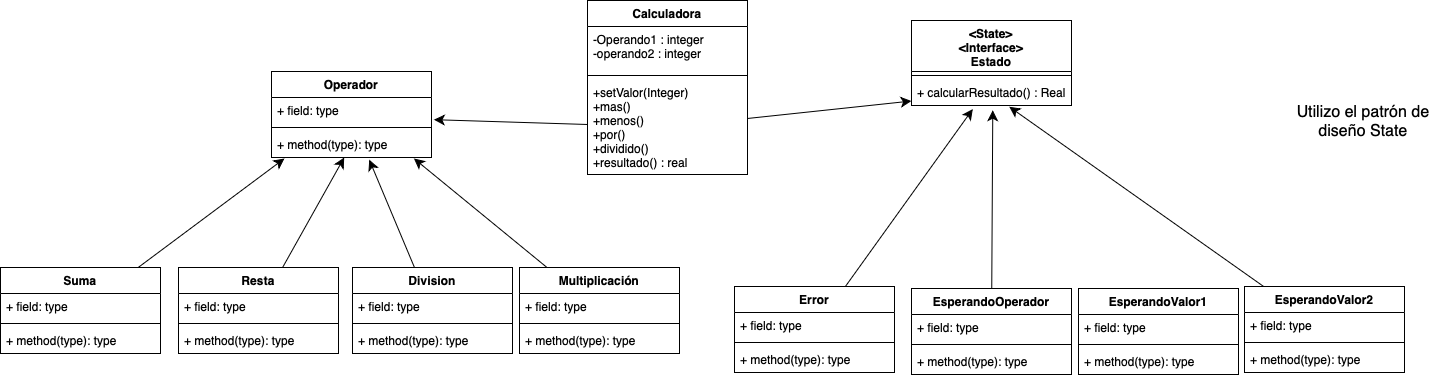

The diagram above was exported from draw.io. Its source (the exported page's mxGraphModel, read from the mxfile embedded in the PNG):
<mxGraphModel dx="2146" dy="1167" grid="0" gridSize="10" guides="1" tooltips="1" connect="1" arrows="1" fold="1" page="0" pageScale="1" pageWidth="827" pageHeight="1169" math="0" shadow="0">
  <root>
    <mxCell id="0" />
    <mxCell id="1" parent="0" />
    <mxCell id="dYngqzmp2feaPm63wPj_-1" value="Calculadora&lt;div&gt;&lt;br&gt;&lt;/div&gt;" style="swimlane;fontStyle=1;align=center;verticalAlign=top;childLayout=stackLayout;horizontal=1;startSize=26;horizontalStack=0;resizeParent=1;resizeParentMax=0;resizeLast=0;collapsible=1;marginBottom=0;whiteSpace=wrap;html=1;" parent="1" vertex="1">
      <mxGeometry x="-232" y="-199" width="160" height="174" as="geometry" />
    </mxCell>
    <mxCell id="dYngqzmp2feaPm63wPj_-2" value="-Operando1 : integer&lt;div&gt;-operando2 : integer&lt;/div&gt;" style="text;strokeColor=none;fillColor=none;align=left;verticalAlign=top;spacingLeft=4;spacingRight=4;overflow=hidden;rotatable=0;points=[[0,0.5],[1,0.5]];portConstraint=eastwest;whiteSpace=wrap;html=1;" parent="dYngqzmp2feaPm63wPj_-1" vertex="1">
      <mxGeometry y="26" width="160" height="45" as="geometry" />
    </mxCell>
    <mxCell id="dYngqzmp2feaPm63wPj_-3" value="" style="line;strokeWidth=1;fillColor=none;align=left;verticalAlign=middle;spacingTop=-1;spacingLeft=3;spacingRight=3;rotatable=0;labelPosition=right;points=[];portConstraint=eastwest;strokeColor=inherit;" parent="dYngqzmp2feaPm63wPj_-1" vertex="1">
      <mxGeometry y="71" width="160" height="8" as="geometry" />
    </mxCell>
    <mxCell id="dYngqzmp2feaPm63wPj_-4" value="+setValor(Integer)&lt;div&gt;+mas()&lt;/div&gt;&lt;div&gt;+menos()&lt;/div&gt;&lt;div&gt;+por()&lt;/div&gt;&lt;div&gt;+dividido()&lt;/div&gt;&lt;div&gt;+resultado() : real&lt;/div&gt;" style="text;strokeColor=none;fillColor=none;align=left;verticalAlign=top;spacingLeft=4;spacingRight=4;overflow=hidden;rotatable=0;points=[[0,0.5],[1,0.5]];portConstraint=eastwest;whiteSpace=wrap;html=1;" parent="dYngqzmp2feaPm63wPj_-1" vertex="1">
      <mxGeometry y="79" width="160" height="95" as="geometry" />
    </mxCell>
    <mxCell id="dYngqzmp2feaPm63wPj_-5" value="&lt;div&gt;&amp;lt;State&amp;gt;&lt;/div&gt;&lt;div&gt;&amp;lt;Interface&amp;gt;&lt;/div&gt;Estado" style="swimlane;fontStyle=1;align=center;verticalAlign=top;childLayout=stackLayout;horizontal=1;startSize=51;horizontalStack=0;resizeParent=1;resizeParentMax=0;resizeLast=0;collapsible=1;marginBottom=0;whiteSpace=wrap;html=1;" parent="1" vertex="1">
      <mxGeometry x="92" y="-179" width="160" height="85" as="geometry" />
    </mxCell>
    <mxCell id="dYngqzmp2feaPm63wPj_-7" value="" style="line;strokeWidth=1;fillColor=none;align=left;verticalAlign=middle;spacingTop=-1;spacingLeft=3;spacingRight=3;rotatable=0;labelPosition=right;points=[];portConstraint=eastwest;strokeColor=inherit;" parent="dYngqzmp2feaPm63wPj_-5" vertex="1">
      <mxGeometry y="51" width="160" height="8" as="geometry" />
    </mxCell>
    <mxCell id="dYngqzmp2feaPm63wPj_-8" value="+ calcularResultado() : Real" style="text;strokeColor=none;fillColor=none;align=left;verticalAlign=top;spacingLeft=4;spacingRight=4;overflow=hidden;rotatable=0;points=[[0,0.5],[1,0.5]];portConstraint=eastwest;whiteSpace=wrap;html=1;" parent="dYngqzmp2feaPm63wPj_-5" vertex="1">
      <mxGeometry y="59" width="160" height="26" as="geometry" />
    </mxCell>
    <mxCell id="dYngqzmp2feaPm63wPj_-30" value="Utilizo el patrón de diseño State" style="text;strokeColor=none;fillColor=none;html=1;align=center;verticalAlign=middle;whiteSpace=wrap;rounded=0;fontSize=16;" parent="1" vertex="1">
      <mxGeometry x="469" y="-124" width="150" height="92" as="geometry" />
    </mxCell>
    <mxCell id="dYngqzmp2feaPm63wPj_-51" style="edgeStyle=none;curved=1;rounded=0;orthogonalLoop=1;jettySize=auto;html=1;fontSize=12;startSize=8;endSize=8;" parent="1" source="dYngqzmp2feaPm63wPj_-4" target="dYngqzmp2feaPm63wPj_-8" edge="1">
      <mxGeometry relative="1" as="geometry" />
    </mxCell>
    <mxCell id="dYngqzmp2feaPm63wPj_-53" value="EsperandoValor2" style="swimlane;fontStyle=1;align=center;verticalAlign=top;childLayout=stackLayout;horizontal=1;startSize=26;horizontalStack=0;resizeParent=1;resizeParentMax=0;resizeLast=0;collapsible=1;marginBottom=0;whiteSpace=wrap;html=1;" parent="1" vertex="1">
      <mxGeometry x="425" y="87" width="160" height="86" as="geometry" />
    </mxCell>
    <mxCell id="dYngqzmp2feaPm63wPj_-54" value="+ field: type" style="text;strokeColor=none;fillColor=none;align=left;verticalAlign=top;spacingLeft=4;spacingRight=4;overflow=hidden;rotatable=0;points=[[0,0.5],[1,0.5]];portConstraint=eastwest;whiteSpace=wrap;html=1;" parent="dYngqzmp2feaPm63wPj_-53" vertex="1">
      <mxGeometry y="26" width="160" height="26" as="geometry" />
    </mxCell>
    <mxCell id="dYngqzmp2feaPm63wPj_-55" value="" style="line;strokeWidth=1;fillColor=none;align=left;verticalAlign=middle;spacingTop=-1;spacingLeft=3;spacingRight=3;rotatable=0;labelPosition=right;points=[];portConstraint=eastwest;strokeColor=inherit;" parent="dYngqzmp2feaPm63wPj_-53" vertex="1">
      <mxGeometry y="52" width="160" height="8" as="geometry" />
    </mxCell>
    <mxCell id="dYngqzmp2feaPm63wPj_-56" value="+ method(type): type" style="text;strokeColor=none;fillColor=none;align=left;verticalAlign=top;spacingLeft=4;spacingRight=4;overflow=hidden;rotatable=0;points=[[0,0.5],[1,0.5]];portConstraint=eastwest;whiteSpace=wrap;html=1;" parent="dYngqzmp2feaPm63wPj_-53" vertex="1">
      <mxGeometry y="60" width="160" height="26" as="geometry" />
    </mxCell>
    <mxCell id="dYngqzmp2feaPm63wPj_-57" value="EsperandoOperador" style="swimlane;fontStyle=1;align=center;verticalAlign=top;childLayout=stackLayout;horizontal=1;startSize=26;horizontalStack=0;resizeParent=1;resizeParentMax=0;resizeLast=0;collapsible=1;marginBottom=0;whiteSpace=wrap;html=1;" parent="1" vertex="1">
      <mxGeometry x="92" y="89" width="160" height="86" as="geometry" />
    </mxCell>
    <mxCell id="dYngqzmp2feaPm63wPj_-58" value="+ field: type" style="text;strokeColor=none;fillColor=none;align=left;verticalAlign=top;spacingLeft=4;spacingRight=4;overflow=hidden;rotatable=0;points=[[0,0.5],[1,0.5]];portConstraint=eastwest;whiteSpace=wrap;html=1;" parent="dYngqzmp2feaPm63wPj_-57" vertex="1">
      <mxGeometry y="26" width="160" height="26" as="geometry" />
    </mxCell>
    <mxCell id="dYngqzmp2feaPm63wPj_-59" value="" style="line;strokeWidth=1;fillColor=none;align=left;verticalAlign=middle;spacingTop=-1;spacingLeft=3;spacingRight=3;rotatable=0;labelPosition=right;points=[];portConstraint=eastwest;strokeColor=inherit;" parent="dYngqzmp2feaPm63wPj_-57" vertex="1">
      <mxGeometry y="52" width="160" height="8" as="geometry" />
    </mxCell>
    <mxCell id="dYngqzmp2feaPm63wPj_-60" value="+ method(type): type" style="text;strokeColor=none;fillColor=none;align=left;verticalAlign=top;spacingLeft=4;spacingRight=4;overflow=hidden;rotatable=0;points=[[0,0.5],[1,0.5]];portConstraint=eastwest;whiteSpace=wrap;html=1;" parent="dYngqzmp2feaPm63wPj_-57" vertex="1">
      <mxGeometry y="60" width="160" height="26" as="geometry" />
    </mxCell>
    <mxCell id="dYngqzmp2feaPm63wPj_-61" value="Error" style="swimlane;fontStyle=1;align=center;verticalAlign=top;childLayout=stackLayout;horizontal=1;startSize=26;horizontalStack=0;resizeParent=1;resizeParentMax=0;resizeLast=0;collapsible=1;marginBottom=0;whiteSpace=wrap;html=1;" parent="1" vertex="1">
      <mxGeometry x="-85" y="87" width="160" height="86" as="geometry" />
    </mxCell>
    <mxCell id="dYngqzmp2feaPm63wPj_-62" value="+ field: type" style="text;strokeColor=none;fillColor=none;align=left;verticalAlign=top;spacingLeft=4;spacingRight=4;overflow=hidden;rotatable=0;points=[[0,0.5],[1,0.5]];portConstraint=eastwest;whiteSpace=wrap;html=1;" parent="dYngqzmp2feaPm63wPj_-61" vertex="1">
      <mxGeometry y="26" width="160" height="26" as="geometry" />
    </mxCell>
    <mxCell id="dYngqzmp2feaPm63wPj_-63" value="" style="line;strokeWidth=1;fillColor=none;align=left;verticalAlign=middle;spacingTop=-1;spacingLeft=3;spacingRight=3;rotatable=0;labelPosition=right;points=[];portConstraint=eastwest;strokeColor=inherit;" parent="dYngqzmp2feaPm63wPj_-61" vertex="1">
      <mxGeometry y="52" width="160" height="8" as="geometry" />
    </mxCell>
    <mxCell id="dYngqzmp2feaPm63wPj_-64" value="+ method(type): type" style="text;strokeColor=none;fillColor=none;align=left;verticalAlign=top;spacingLeft=4;spacingRight=4;overflow=hidden;rotatable=0;points=[[0,0.5],[1,0.5]];portConstraint=eastwest;whiteSpace=wrap;html=1;" parent="dYngqzmp2feaPm63wPj_-61" vertex="1">
      <mxGeometry y="60" width="160" height="26" as="geometry" />
    </mxCell>
    <mxCell id="dYngqzmp2feaPm63wPj_-65" value="Operador" style="swimlane;fontStyle=1;align=center;verticalAlign=top;childLayout=stackLayout;horizontal=1;startSize=26;horizontalStack=0;resizeParent=1;resizeParentMax=0;resizeLast=0;collapsible=1;marginBottom=0;whiteSpace=wrap;html=1;" parent="1" vertex="1">
      <mxGeometry x="-548" y="-128" width="160" height="86" as="geometry" />
    </mxCell>
    <mxCell id="dYngqzmp2feaPm63wPj_-66" value="+ field: type" style="text;strokeColor=none;fillColor=none;align=left;verticalAlign=top;spacingLeft=4;spacingRight=4;overflow=hidden;rotatable=0;points=[[0,0.5],[1,0.5]];portConstraint=eastwest;whiteSpace=wrap;html=1;" parent="dYngqzmp2feaPm63wPj_-65" vertex="1">
      <mxGeometry y="26" width="160" height="26" as="geometry" />
    </mxCell>
    <mxCell id="dYngqzmp2feaPm63wPj_-67" value="" style="line;strokeWidth=1;fillColor=none;align=left;verticalAlign=middle;spacingTop=-1;spacingLeft=3;spacingRight=3;rotatable=0;labelPosition=right;points=[];portConstraint=eastwest;strokeColor=inherit;" parent="dYngqzmp2feaPm63wPj_-65" vertex="1">
      <mxGeometry y="52" width="160" height="8" as="geometry" />
    </mxCell>
    <mxCell id="dYngqzmp2feaPm63wPj_-68" value="+ method(type): type" style="text;strokeColor=none;fillColor=none;align=left;verticalAlign=top;spacingLeft=4;spacingRight=4;overflow=hidden;rotatable=0;points=[[0,0.5],[1,0.5]];portConstraint=eastwest;whiteSpace=wrap;html=1;" parent="dYngqzmp2feaPm63wPj_-65" vertex="1">
      <mxGeometry y="60" width="160" height="26" as="geometry" />
    </mxCell>
    <mxCell id="dYngqzmp2feaPm63wPj_-69" value="Multiplicación" style="swimlane;fontStyle=1;align=center;verticalAlign=top;childLayout=stackLayout;horizontal=1;startSize=26;horizontalStack=0;resizeParent=1;resizeParentMax=0;resizeLast=0;collapsible=1;marginBottom=0;whiteSpace=wrap;html=1;" parent="1" vertex="1">
      <mxGeometry x="-300" y="68" width="160" height="86" as="geometry" />
    </mxCell>
    <mxCell id="dYngqzmp2feaPm63wPj_-70" value="+ field: type" style="text;strokeColor=none;fillColor=none;align=left;verticalAlign=top;spacingLeft=4;spacingRight=4;overflow=hidden;rotatable=0;points=[[0,0.5],[1,0.5]];portConstraint=eastwest;whiteSpace=wrap;html=1;" parent="dYngqzmp2feaPm63wPj_-69" vertex="1">
      <mxGeometry y="26" width="160" height="26" as="geometry" />
    </mxCell>
    <mxCell id="dYngqzmp2feaPm63wPj_-71" value="" style="line;strokeWidth=1;fillColor=none;align=left;verticalAlign=middle;spacingTop=-1;spacingLeft=3;spacingRight=3;rotatable=0;labelPosition=right;points=[];portConstraint=eastwest;strokeColor=inherit;" parent="dYngqzmp2feaPm63wPj_-69" vertex="1">
      <mxGeometry y="52" width="160" height="8" as="geometry" />
    </mxCell>
    <mxCell id="dYngqzmp2feaPm63wPj_-72" value="+ method(type): type" style="text;strokeColor=none;fillColor=none;align=left;verticalAlign=top;spacingLeft=4;spacingRight=4;overflow=hidden;rotatable=0;points=[[0,0.5],[1,0.5]];portConstraint=eastwest;whiteSpace=wrap;html=1;" parent="dYngqzmp2feaPm63wPj_-69" vertex="1">
      <mxGeometry y="60" width="160" height="26" as="geometry" />
    </mxCell>
    <mxCell id="dYngqzmp2feaPm63wPj_-73" value="Division" style="swimlane;fontStyle=1;align=center;verticalAlign=top;childLayout=stackLayout;horizontal=1;startSize=26;horizontalStack=0;resizeParent=1;resizeParentMax=0;resizeLast=0;collapsible=1;marginBottom=0;whiteSpace=wrap;html=1;" parent="1" vertex="1">
      <mxGeometry x="-467" y="68" width="160" height="86" as="geometry" />
    </mxCell>
    <mxCell id="dYngqzmp2feaPm63wPj_-74" value="+ field: type" style="text;strokeColor=none;fillColor=none;align=left;verticalAlign=top;spacingLeft=4;spacingRight=4;overflow=hidden;rotatable=0;points=[[0,0.5],[1,0.5]];portConstraint=eastwest;whiteSpace=wrap;html=1;" parent="dYngqzmp2feaPm63wPj_-73" vertex="1">
      <mxGeometry y="26" width="160" height="26" as="geometry" />
    </mxCell>
    <mxCell id="dYngqzmp2feaPm63wPj_-75" value="" style="line;strokeWidth=1;fillColor=none;align=left;verticalAlign=middle;spacingTop=-1;spacingLeft=3;spacingRight=3;rotatable=0;labelPosition=right;points=[];portConstraint=eastwest;strokeColor=inherit;" parent="dYngqzmp2feaPm63wPj_-73" vertex="1">
      <mxGeometry y="52" width="160" height="8" as="geometry" />
    </mxCell>
    <mxCell id="dYngqzmp2feaPm63wPj_-76" value="+ method(type): type" style="text;strokeColor=none;fillColor=none;align=left;verticalAlign=top;spacingLeft=4;spacingRight=4;overflow=hidden;rotatable=0;points=[[0,0.5],[1,0.5]];portConstraint=eastwest;whiteSpace=wrap;html=1;" parent="dYngqzmp2feaPm63wPj_-73" vertex="1">
      <mxGeometry y="60" width="160" height="26" as="geometry" />
    </mxCell>
    <mxCell id="dYngqzmp2feaPm63wPj_-86" style="edgeStyle=none;curved=1;rounded=0;orthogonalLoop=1;jettySize=auto;html=1;fontSize=12;startSize=8;endSize=8;" parent="1" source="dYngqzmp2feaPm63wPj_-77" target="dYngqzmp2feaPm63wPj_-68" edge="1">
      <mxGeometry relative="1" as="geometry" />
    </mxCell>
    <mxCell id="dYngqzmp2feaPm63wPj_-77" value="Resta" style="swimlane;fontStyle=1;align=center;verticalAlign=top;childLayout=stackLayout;horizontal=1;startSize=26;horizontalStack=0;resizeParent=1;resizeParentMax=0;resizeLast=0;collapsible=1;marginBottom=0;whiteSpace=wrap;html=1;" parent="1" vertex="1">
      <mxGeometry x="-641" y="68" width="160" height="86" as="geometry" />
    </mxCell>
    <mxCell id="dYngqzmp2feaPm63wPj_-78" value="+ field: type" style="text;strokeColor=none;fillColor=none;align=left;verticalAlign=top;spacingLeft=4;spacingRight=4;overflow=hidden;rotatable=0;points=[[0,0.5],[1,0.5]];portConstraint=eastwest;whiteSpace=wrap;html=1;" parent="dYngqzmp2feaPm63wPj_-77" vertex="1">
      <mxGeometry y="26" width="160" height="26" as="geometry" />
    </mxCell>
    <mxCell id="dYngqzmp2feaPm63wPj_-79" value="" style="line;strokeWidth=1;fillColor=none;align=left;verticalAlign=middle;spacingTop=-1;spacingLeft=3;spacingRight=3;rotatable=0;labelPosition=right;points=[];portConstraint=eastwest;strokeColor=inherit;" parent="dYngqzmp2feaPm63wPj_-77" vertex="1">
      <mxGeometry y="52" width="160" height="8" as="geometry" />
    </mxCell>
    <mxCell id="dYngqzmp2feaPm63wPj_-80" value="+ method(type): type" style="text;strokeColor=none;fillColor=none;align=left;verticalAlign=top;spacingLeft=4;spacingRight=4;overflow=hidden;rotatable=0;points=[[0,0.5],[1,0.5]];portConstraint=eastwest;whiteSpace=wrap;html=1;" parent="dYngqzmp2feaPm63wPj_-77" vertex="1">
      <mxGeometry y="60" width="160" height="26" as="geometry" />
    </mxCell>
    <mxCell id="dYngqzmp2feaPm63wPj_-81" value="Suma" style="swimlane;fontStyle=1;align=center;verticalAlign=top;childLayout=stackLayout;horizontal=1;startSize=26;horizontalStack=0;resizeParent=1;resizeParentMax=0;resizeLast=0;collapsible=1;marginBottom=0;whiteSpace=wrap;html=1;" parent="1" vertex="1">
      <mxGeometry x="-819" y="68" width="160" height="86" as="geometry" />
    </mxCell>
    <mxCell id="dYngqzmp2feaPm63wPj_-82" value="+ field: type" style="text;strokeColor=none;fillColor=none;align=left;verticalAlign=top;spacingLeft=4;spacingRight=4;overflow=hidden;rotatable=0;points=[[0,0.5],[1,0.5]];portConstraint=eastwest;whiteSpace=wrap;html=1;" parent="dYngqzmp2feaPm63wPj_-81" vertex="1">
      <mxGeometry y="26" width="160" height="26" as="geometry" />
    </mxCell>
    <mxCell id="dYngqzmp2feaPm63wPj_-83" value="" style="line;strokeWidth=1;fillColor=none;align=left;verticalAlign=middle;spacingTop=-1;spacingLeft=3;spacingRight=3;rotatable=0;labelPosition=right;points=[];portConstraint=eastwest;strokeColor=inherit;" parent="dYngqzmp2feaPm63wPj_-81" vertex="1">
      <mxGeometry y="52" width="160" height="8" as="geometry" />
    </mxCell>
    <mxCell id="dYngqzmp2feaPm63wPj_-84" value="+ method(type): type" style="text;strokeColor=none;fillColor=none;align=left;verticalAlign=top;spacingLeft=4;spacingRight=4;overflow=hidden;rotatable=0;points=[[0,0.5],[1,0.5]];portConstraint=eastwest;whiteSpace=wrap;html=1;" parent="dYngqzmp2feaPm63wPj_-81" vertex="1">
      <mxGeometry y="60" width="160" height="26" as="geometry" />
    </mxCell>
    <mxCell id="dYngqzmp2feaPm63wPj_-85" style="edgeStyle=none;curved=1;rounded=0;orthogonalLoop=1;jettySize=auto;html=1;entryX=0.081;entryY=1.038;entryDx=0;entryDy=0;entryPerimeter=0;fontSize=12;startSize=8;endSize=8;" parent="1" source="dYngqzmp2feaPm63wPj_-81" target="dYngqzmp2feaPm63wPj_-68" edge="1">
      <mxGeometry relative="1" as="geometry" />
    </mxCell>
    <mxCell id="dYngqzmp2feaPm63wPj_-87" style="edgeStyle=none;curved=1;rounded=0;orthogonalLoop=1;jettySize=auto;html=1;entryX=0.611;entryY=1.084;entryDx=0;entryDy=0;entryPerimeter=0;fontSize=12;startSize=8;endSize=8;" parent="1" source="dYngqzmp2feaPm63wPj_-73" target="dYngqzmp2feaPm63wPj_-68" edge="1">
      <mxGeometry relative="1" as="geometry" />
    </mxCell>
    <mxCell id="dYngqzmp2feaPm63wPj_-88" style="edgeStyle=none;curved=1;rounded=0;orthogonalLoop=1;jettySize=auto;html=1;entryX=0.89;entryY=1.038;entryDx=0;entryDy=0;entryPerimeter=0;fontSize=12;startSize=8;endSize=8;" parent="1" source="dYngqzmp2feaPm63wPj_-69" target="dYngqzmp2feaPm63wPj_-68" edge="1">
      <mxGeometry relative="1" as="geometry" />
    </mxCell>
    <mxCell id="dYngqzmp2feaPm63wPj_-89" style="edgeStyle=none;curved=1;rounded=0;orthogonalLoop=1;jettySize=auto;html=1;entryX=0.383;entryY=1.138;entryDx=0;entryDy=0;entryPerimeter=0;fontSize=12;startSize=8;endSize=8;" parent="1" source="dYngqzmp2feaPm63wPj_-61" target="dYngqzmp2feaPm63wPj_-8" edge="1">
      <mxGeometry relative="1" as="geometry" />
    </mxCell>
    <mxCell id="dYngqzmp2feaPm63wPj_-90" style="edgeStyle=none;curved=1;rounded=0;orthogonalLoop=1;jettySize=auto;html=1;entryX=0.508;entryY=1.183;entryDx=0;entryDy=0;entryPerimeter=0;fontSize=12;startSize=8;endSize=8;" parent="1" source="dYngqzmp2feaPm63wPj_-57" target="dYngqzmp2feaPm63wPj_-8" edge="1">
      <mxGeometry relative="1" as="geometry" />
    </mxCell>
    <mxCell id="dYngqzmp2feaPm63wPj_-91" style="edgeStyle=none;curved=1;rounded=0;orthogonalLoop=1;jettySize=auto;html=1;entryX=0.611;entryY=1.048;entryDx=0;entryDy=0;entryPerimeter=0;fontSize=12;startSize=8;endSize=8;" parent="1" source="dYngqzmp2feaPm63wPj_-53" target="dYngqzmp2feaPm63wPj_-8" edge="1">
      <mxGeometry relative="1" as="geometry" />
    </mxCell>
    <mxCell id="dYngqzmp2feaPm63wPj_-93" style="edgeStyle=none;curved=1;rounded=0;orthogonalLoop=1;jettySize=auto;html=1;entryX=1.015;entryY=0.853;entryDx=0;entryDy=0;entryPerimeter=0;fontSize=12;startSize=8;endSize=8;" parent="1" source="dYngqzmp2feaPm63wPj_-4" target="dYngqzmp2feaPm63wPj_-66" edge="1">
      <mxGeometry relative="1" as="geometry" />
    </mxCell>
    <mxCell id="dYngqzmp2feaPm63wPj_-94" value="EsperandoValor1" style="swimlane;fontStyle=1;align=center;verticalAlign=top;childLayout=stackLayout;horizontal=1;startSize=26;horizontalStack=0;resizeParent=1;resizeParentMax=0;resizeLast=0;collapsible=1;marginBottom=0;whiteSpace=wrap;html=1;" parent="1" vertex="1">
      <mxGeometry x="259" y="89" width="160" height="86" as="geometry" />
    </mxCell>
    <mxCell id="dYngqzmp2feaPm63wPj_-95" value="+ field: type" style="text;strokeColor=none;fillColor=none;align=left;verticalAlign=top;spacingLeft=4;spacingRight=4;overflow=hidden;rotatable=0;points=[[0,0.5],[1,0.5]];portConstraint=eastwest;whiteSpace=wrap;html=1;" parent="dYngqzmp2feaPm63wPj_-94" vertex="1">
      <mxGeometry y="26" width="160" height="26" as="geometry" />
    </mxCell>
    <mxCell id="dYngqzmp2feaPm63wPj_-96" value="" style="line;strokeWidth=1;fillColor=none;align=left;verticalAlign=middle;spacingTop=-1;spacingLeft=3;spacingRight=3;rotatable=0;labelPosition=right;points=[];portConstraint=eastwest;strokeColor=inherit;" parent="dYngqzmp2feaPm63wPj_-94" vertex="1">
      <mxGeometry y="52" width="160" height="8" as="geometry" />
    </mxCell>
    <mxCell id="dYngqzmp2feaPm63wPj_-97" value="+ method(type): type" style="text;strokeColor=none;fillColor=none;align=left;verticalAlign=top;spacingLeft=4;spacingRight=4;overflow=hidden;rotatable=0;points=[[0,0.5],[1,0.5]];portConstraint=eastwest;whiteSpace=wrap;html=1;" parent="dYngqzmp2feaPm63wPj_-94" vertex="1">
      <mxGeometry y="60" width="160" height="26" as="geometry" />
    </mxCell>
  </root>
</mxGraphModel>